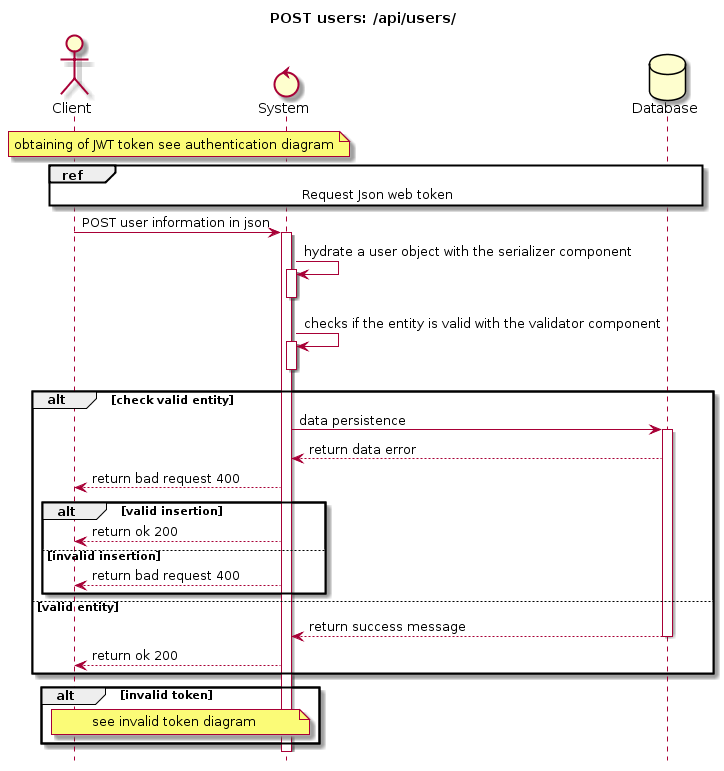

The diagram above was rendered by PlantUML. Its source (embedded in the PNG):
@startuml
hide footbox
title POST users: /api/users/
Actor Client
Control System
Database Database

note over Client, System
 obtaining of JWT token see authentication diagram
end note

ref over Client, System, Database
    Request Json web token
end ref

Client -> System : POST user information in json
activate System

System -> System : hydrate a user object with the serializer component
activate System
deactivate System
System -> System : checks if the entity is valid with the validator component
activate System
deactivate System
alt check valid entity
    System -> Database : data persistence
    activate Database
    Database --> System : return data error
    System --> Client : return bad request 400
    alt valid insertion
        System --> Client : return ok 200
    else invalid insertion
        System --> Client : return bad request 400
    end
else valid entity
    Database --> System : return success message
    deactivate Database
    System --> Client : return ok 200
end
alt invalid token
note over Client, System
    see invalid token diagram
end note
end
@enduml